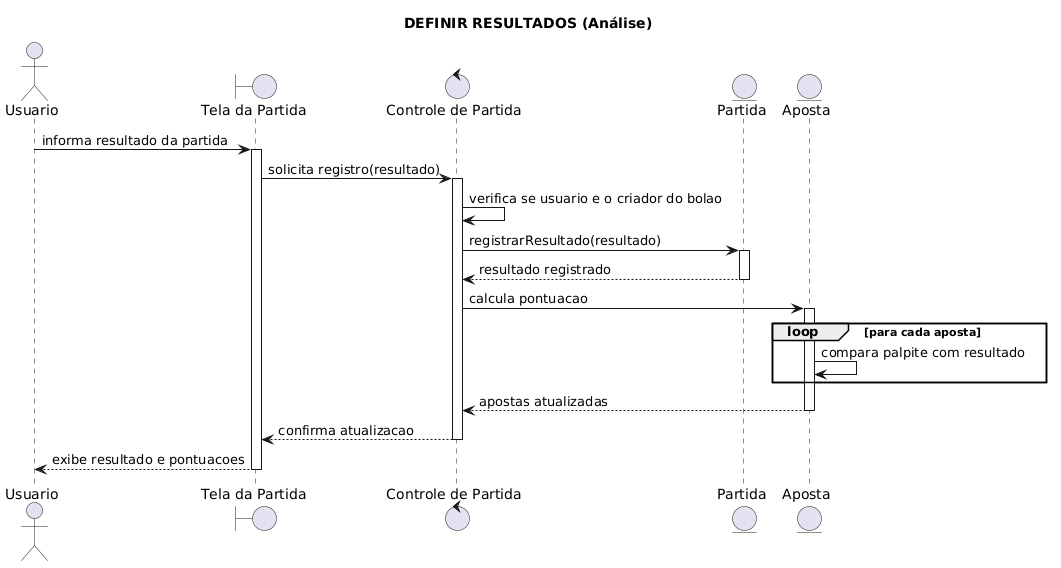

The diagram above was rendered by PlantUML. Its source (embedded in the PNG):
@startuml
title DEFINIR RESULTADOS (Análise)

actor Usuario
boundary "Tela da Partida" as Tela
control "Controle de Partida" as Controle
entity "Partida" as PartidaEntity
entity "Aposta" as ApostaEntity

Usuario -> Tela : informa resultado da partida
activate Tela

Tela -> Controle : solicita registro(resultado)
activate Controle

Controle -> Controle : verifica se usuario e o criador do bolao

Controle -> PartidaEntity : registrarResultado(resultado)
activate PartidaEntity
PartidaEntity --> Controle : resultado registrado
deactivate PartidaEntity

Controle -> ApostaEntity : calcula pontuacao
activate ApostaEntity

loop para cada aposta
    ApostaEntity -> ApostaEntity : compara palpite com resultado
end

ApostaEntity --> Controle : apostas atualizadas
deactivate ApostaEntity

Controle --> Tela : confirma atualizacao
deactivate Controle

Tela --> Usuario : exibe resultado e pontuacoes
deactivate Tela
@enduml